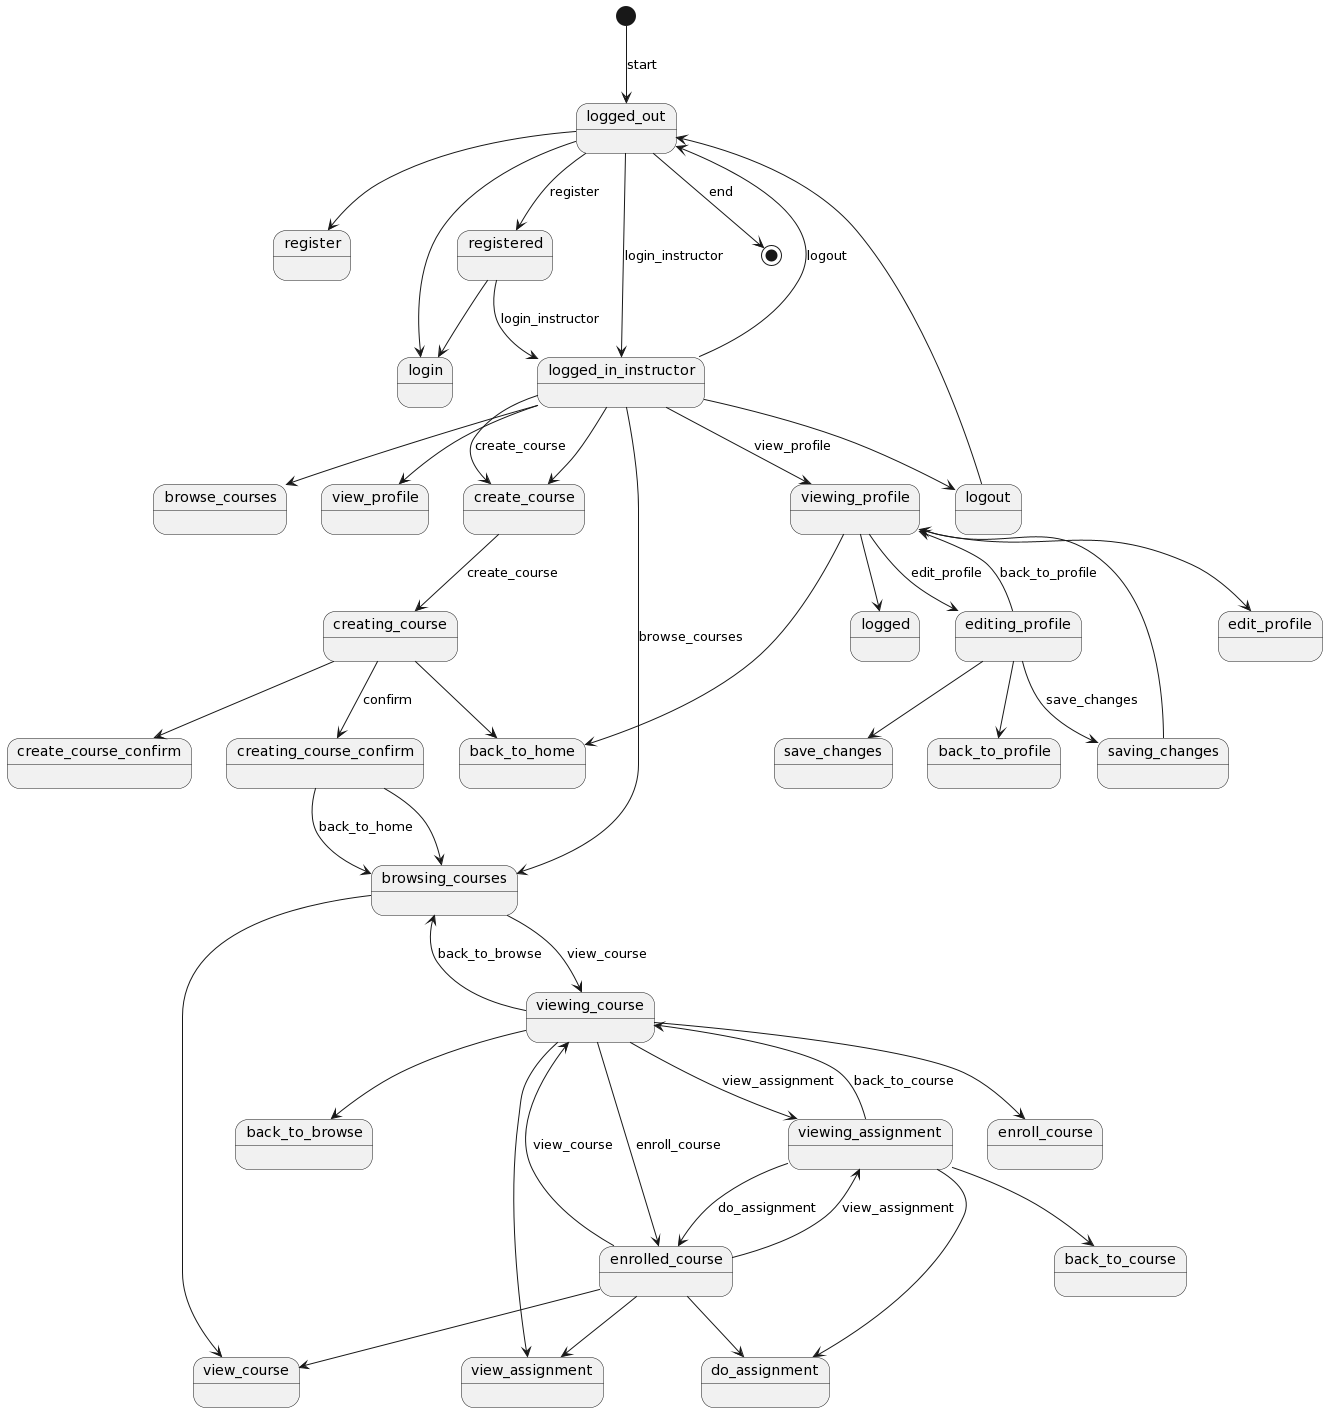

The diagram above was rendered by PlantUML. Its source (embedded in the PNG):
@startuml
[*] --> logged_out : start

logged_out --> register
logged_out  --> login


registered --> login

logged_in_instructor --> create_course
logged_in_instructor --> browse_courses
logged_in_instructor --> view_profile
logged_in_instructor --> logout

logout --> logged_out 


browsing_courses --> view_course


viewing_course --> enroll_course
viewing_course    --> back_to_browse
viewing_course    --> view_assignment


enrolled_course --> view_course
enrolled_course    --> do_assignment
enrolled_course    --> view_assignment


viewing_assignment --> do_assignment
viewing_assignment    --> back_to_course


creating_course --> create_course_confirm
creating_course    --> back_to_home


creating_course_confirm --> browsing_courses



viewing_profile --> edit_profile
 viewing_profile   --> back_to_home


editing_profile  --> save_changes
editing_profile    --> back_to_profile


saving_changes  --> viewing_profile


logged_out --> registered : register
logged_out --> logged_in_instructor : login_instructor
registered --> logged_in_instructor : login_instructor
logged_in_instructor --> create_course : create_course
logged_in_instructor --> browsing_courses : browse_courses
logged_in_instructor --> viewing_profile : view_profile
logged_in_instructor --> logged_out : logout
browsing_courses --> viewing_course : view_course
viewing_course --> enrolled_course : enroll_course
viewing_course --> browsing_courses : back_to_browse
viewing_course --> viewing_assignment : view_assignment
enrolled_course --> viewing_course : view_course
enrolled_course --> viewing_assignment : view_assignment
viewing_assignment --> enrolled_course : do_assignment
viewing_assignment --> viewing_course : back_to_course
create_course --> creating_course : create_course
creating_course --> creating_course_confirm : confirm
creating_course_confirm --> browsing_courses : back_to_home

viewing_profile --> editing_profile : edit_profile
viewing_profile --> logged
editing_profile --> saving_changes : save_changes
editing_profile --> viewing_profile : back_to_profile

logged_out  --> [*] : end
@enduml